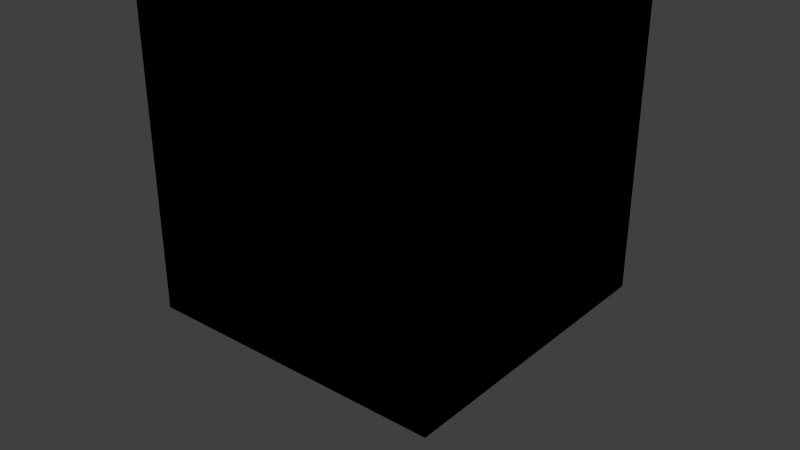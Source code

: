 # Source: block.blend  (saved by Blender 2.76.0; exported with 4.5.12 LTS)
import bpy
from mathutils import Matrix  # noqa: F401  (used for matrix-valued properties, if any)

bpy.ops.wm.read_factory_settings(use_empty=True)
scene = bpy.context.scene
scene.name = 'Scene'

# ---- collections
col_collection_1 = bpy.data.collections.new('Collection 1'); scene.collection.children.link(col_collection_1)

# ---- materials (node trees are filled in below, after node groups)
mat_material_001 = bpy.data.materials.new('Material.001')
mat_material_001.alpha_threshold = 0.0
mat_material_001.use_transparent_shadow = False
mat_material_001.diffuse_color = (0.1845, 0.1845, 0.1845, 1.0)
mat_material_001.roughness = 0.5
mat_material_001.specular_intensity = 0.07087

# ---- material node trees

# ---- world
world_world = bpy.data.worlds.new('World'); scene.world = world_world
world_world.color = (0.05088, 0.05088, 0.05088)
world_world.use_sun_shadow = False
world_world.sun_shadow_jitter_overblur = 0.0
world_world.cycles.sampling_method = 'MANUAL'
world_world.cycles.sample_map_resolution = 256

# ---- meshes
me_cube_003 = bpy.data.meshes.new('Cube.003')
me_cube_003.from_pydata([(-1.0, -1.0, -1.0), (-1.0, -1.0, 1.0), (-1.0, 1.0, -1.0), (-1.0, 1.0, 1.0), (1.0, -1.0, -1.0), (1.0, -1.0, 1.0), (1.0, 1.0, -1.0), (1.0, 1.0, 1.0)], [], [(1, 3, 2, 0), (3, 7, 6, 2), (7, 5, 4, 6), (5, 1, 0, 4), (0, 2, 6, 4), (5, 7, 3, 1)])
me_cube_003.materials.append(mat_material_001)
me_cube_003.use_remesh_preserve_volume = False
me_cube_003.use_remesh_preserve_attributes = False
me_cube_003.use_mirror_vertex_groups = False
me_cube_003.update()
me_cube_001 = bpy.data.meshes.new('Cube.001')
me_cube_001.from_pydata([(-1.0, -1.0, -1.0), (-1.0, -1.0, 1.0), (-1.0, 1.0, -1.0), (-1.0, 1.0, 1.0), (1.0, -1.0, -1.0), (1.0, -1.0, 1.0), (1.0, 1.0, -1.0), (1.0, 1.0, 1.0)], [], [(1, 3, 2, 0), (3, 7, 6, 2), (7, 5, 4, 6), (5, 1, 0, 4), (0, 2, 6, 4), (5, 7, 3, 1)])
me_cube_001.use_remesh_preserve_volume = False
me_cube_001.use_remesh_preserve_attributes = False
me_cube_001.use_mirror_vertex_groups = False
me_cube_001.update()

# ---- objects
ob_cube_001 = bpy.data.objects.new('Cube.001', me_cube_003)
ob_cube = bpy.data.objects.new('Cube', me_cube_001)

# ---- transforms, parenting, visibility, modifiers, constraints
ob_cube_001.location = (0.0, 0.0, 1.0)
ob_cube_001.lineart.crease_threshold = 0.0
ob_cube.location = (0.0, 0.0, 1.0)
ob_cube.hide_viewport = True
ob_cube.lineart.crease_threshold = 0.0

# ---- collection membership
col_collection_1.objects.link(ob_cube_001)
col_collection_1.objects.link(ob_cube)

# ---- scene / render settings (as saved in the file)
scene.frame_start = 0; scene.frame_end = 10; scene.frame_set(0)
scene.render.engine = 'BLENDER_EEVEE_NEXT'
scene.render.resolution_percentage = 50
scene.render.dither_intensity = 0.0
scene.cycles.use_denoising = False
scene.cycles.samples = 10
scene.cycles.sampling_pattern = 'TABULATED_SOBOL'
scene.cycles.light_sampling_threshold = 0.0
scene.cycles.use_adaptive_sampling = False
scene.cycles.use_light_tree = False
scene.cycles.blur_glossy = 0.0
scene.cycles.pixel_filter_type = 'GAUSSIAN'
scene.cycles.sample_clamp_indirect = 0.0
scene.view_settings.view_transform = 'Standard'
bpy.context.view_layer.update()

# ---- added for rendering (the .blend has no active camera and no usable light): camera, sun
cam_auto = bpy.data.cameras.new('AutoCamera')
cam_auto.lens = 50.0
cam_auto.sensor_width = 36.0
cam_auto.clip_end = 1000.0
ob_auto_camera = bpy.data.objects.new('AutoCamera', cam_auto)
scene.collection.objects.link(ob_auto_camera)
ob_auto_camera.location = (3.8148, -4.57776, 3.55184)
ob_auto_camera.rotation_euler = (1.09748, -7.21219e-08, 0.694738)
scene.camera = ob_auto_camera
light_auto_sun = bpy.data.lights.new('AutoSun', 'SUN')
light_auto_sun.energy = 3.0
light_auto_sun.angle = 0.0523599
ob_auto_sun = bpy.data.objects.new('AutoSun', light_auto_sun)
scene.collection.objects.link(ob_auto_sun)
ob_auto_sun.rotation_euler = (0.872665, 0.174533, 0.523599)
bpy.context.view_layer.update()
